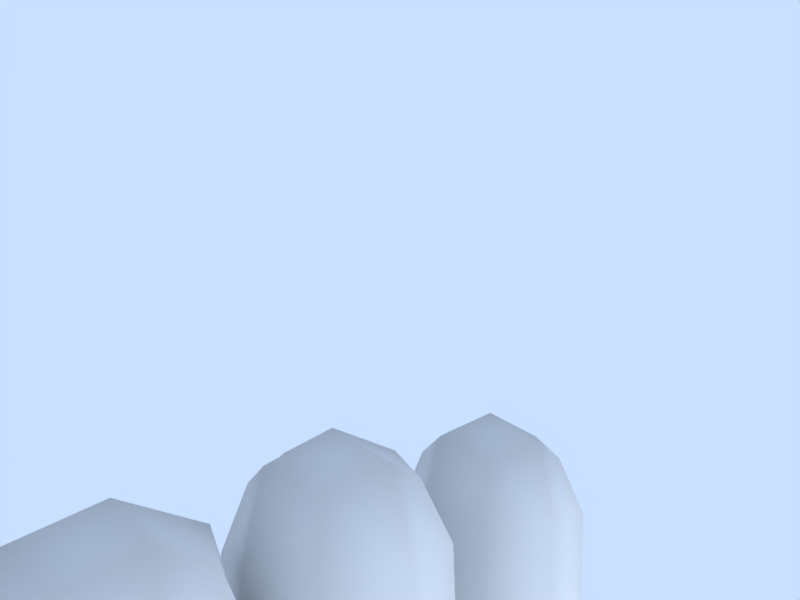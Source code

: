 # Source: Open_Hand_Left.blend  (saved by Blender 2.71.0; exported with 4.5.12 LTS)
import bpy
from mathutils import Matrix  # noqa: F401  (used for matrix-valued properties, if any)

bpy.ops.wm.read_factory_settings(use_empty=True)
scene = bpy.context.scene
scene.name = 'Scene'

# ---- collections
col_collection_1 = bpy.data.collections.new('Collection 1'); scene.collection.children.link(col_collection_1)

# ---- world
world_world = bpy.data.worlds.new('World'); scene.world = world_world
world_world.color = (0.7887, 0.8767, 1.0)
world_world.use_sun_shadow = False
world_world.sun_shadow_jitter_overblur = 0.0
world_world.cycles.sampling_method = 'MANUAL'
world_world.cycles.sample_map_resolution = 256

# ---- cameras
cam_camera = bpy.data.cameras.new('Camera')
cam_camera.passepartout_alpha = 0.2
cam_camera.clip_end = 100.0
cam_camera.lens = 35.0
cam_camera.sensor_width = 32.0
cam_camera.sensor_height = 18.0
cam_camera.ortho_scale = 7.314
cam_camera.show_safe_areas = True
cam_camera.dof.focus_distance = 0.0
cam_camera.dof.aperture_fstop = 128.0

# ---- lights
light_spot = bpy.data.lights.new('Spot', 'SUN')
light_spot.transmission_factor = 0.0
light_spot.cutoff_distance = 30.0
light_spot.angle = 1.571
light_spot.energy = 1.0
light_spot.shadow_buffer_clip_start = 1.001
light_spot.shadow_soft_size = 1.0
light_spot.shadow_cascade_max_distance = 1000.0
light_spot.cycles.use_multiple_importance_sampling = False

# ---- meshes
me_cube = bpy.data.meshes.new('Cube')
me_cube.from_pydata([(0.3895, 0.01454, -0.7969), (0.4294, 0.08471, 1.151), (0.6349, 2.096, 1.037), (0.5829, 1.98, -0.858), (0.7186, 3.027, 0.01613), (0.6189, -2.151, 0.8762), (-1.201, -3.0, -0.03178), (-1.161, -1.986, -0.906), (-1.275, -1.972, 0.8899), (-1.24, -0.9577, -0.006638), (-3.215, -1.014, -0.3124), (-3.251, -1.926, 0.6189), (-3.133, -2.08, -1.062), (-3.168, -2.995, -0.1269), (-5.136, -3.114, -0.1722), (-5.127, -2.287, -1.17), (-5.24, -1.98, 0.447), (-5.231, -1.153, -0.5511), (-6.175, -2.207, -0.4934), (-1.192, 0.2208, 0.9328), (-1.051, 1.181, 0.009158), (-1.275, -0.8286, 0.01603), (-1.117, 0.1325, -0.8619), (-3.137, 0.2553, -0.9716), (-3.233, -0.6863, -0.06295), (-3.144, 1.306, -0.1879), (-3.24, 0.3644, 0.7207), (-5.253, 0.381, 0.486), (-5.169, 1.305, -0.4191), (-5.192, -0.6871, -0.2463), (-5.109, 0.2373, -1.151), (-6.17, 0.3063, -0.4954), (-0.8012, 2.167, -0.9392), (-0.7152, 3.242, -0.1581), (-0.8797, 2.366, 0.8468), (-0.978, 1.288, 0.04218), (-2.889, 1.484, -0.07157), (-2.886, 2.598, 0.6182), (-2.77, 3.454, -0.3681), (-2.773, 2.341, -1.058), (-4.759, 2.274, -1.228), (-4.834, 3.401, -0.5917), (-4.901, 2.558, 0.3914), (-4.826, 1.431, -0.2445), (-5.82, 2.384, -0.5758), (2.985, -4.832, -0.1398), (4.285, -4.591, -0.7605), (3.477, -4.019, -1.828), (2.199, -4.207, -1.143), (1.844, -4.915, -2.431), (2.794, -4.91, -3.165), (3.113, -5.829, -2.482), (2.129, -5.917, -1.828), (0.9852, -6.556, -2.747), (1.864, -6.589, -3.679), (1.697, -5.423, -4.234), (0.8241, -5.381, -3.293), (0.7189, -6.44, -4.141), (3.154, 2.926, -0.125), (2.635, -2.883, 0.944), (2.497, 2.253, 1.067), (2.863, -2.341, -1.228), (2.364, 2.253, -1.167), (2.228, -0.197, -0.8333), (3.678, 1.12, -1.0), (3.739, -1.593, -0.8402), (2.361, -0.197, 1.3), (3.585, -1.944, 1.418), (3.744, 1.12, 1.233), (5.575, 1.975, -1.341e-07), (5.383, 1.15, 1.167), (5.665, -0.5079, 1.172), (5.233, -2.307, 1.468), (5.543, -2.856, 0.3), (5.434, -1.984, -0.5736), (5.383, 1.15, -0.8333), (5.667, -0.5, -0.5), (0.4656, -1.644, -0.8696), (1.351, -2.32, -1.179), (0.1454, -2.31, -0.7684), (0.9795, -3.135, -0.03393), (0.144, -3.0, -0.2248), (1.802, -3.099, -0.7783), (6.245, -2.032, 0.2543), (6.243, -0.5082, 1.02), (6.245, 1.027, 0.25), (6.245, -0.5, -0.5135), (1.065, -0.06208, -0.9208), (0.482, 0.9917, -0.8128), (0.3579, -0.8868, -0.8365), (-0.2192, 0.07449, -0.7277), (-0.772, -0.8999, 0.08054), (-0.5076, 1.2, 0.09966), (1.223, -0.06208, 1.2), (0.5299, 1.104, 1.12), (0.4128, -0.9447, 1.116), (-0.2769, 0.1697, 1.054), (1.376, 2.022, 1.079), (0.7136, 2.825, 0.7351), (-0.01157, 2.244, 0.9419), (0.1311, 3.139, -0.04555), (0.03739, 2.068, -0.8222), (1.218, 2.022, -1.004), (1.554, 2.936, -0.0125), (0.6705, 2.735, -0.6599), (-0.3207, -1.952, 1.012), (0.8898, -3.033, 0.3529), (1.58, -2.487, 0.8015), (-0.3485, -2.058, -0.7533), (-0.3679, -3.0, 0.006153), (2.018, -3.432, -0.7066), (1.844, -2.168, -1.193), (-1.253, -2.744, 0.6412), (-2.194, -3.0, -0.1646), (-1.158, -2.744, -0.7055), (-2.135, -1.994, -1.075), (-1.194, -1.223, -0.6764), (-1.273, -1.204, 0.6708), (-2.263, -1.994, 0.7453), (-2.204, -0.9886, -0.1653), (-3.164, -1.315, -0.9174), (-4.237, -1.085, -0.45), (-3.254, -1.203, 0.3377), (-4.244, -1.918, 0.5175), (-3.218, -2.688, 0.4798), (-3.13, -2.807, -0.7809), (-4.135, -2.213, -1.039), (-4.142, -3.046, -0.07103), (-5.19, -2.754, 0.3869), (-5.891, -2.924, -0.3183), (-5.105, -2.984, -0.826), (-5.882, -2.311, -1.104), (-5.177, -1.513, -1.11), (-5.261, -1.283, 0.1027), (-5.972, -2.067, 0.1828), (-5.963, -1.453, -0.6026), (-1.099, 0.9748, 0.6986), (-2.214, 0.2809, 0.8161), (-1.28, -0.5562, 0.6841), (-1.047, 0.8794, -0.6459), (-2.099, 1.244, -0.1336), (-2.267, -0.7577, -0.05656), (-1.218, -0.5933, -0.6635), (-2.152, 0.2056, -1.006), (-3.183, -0.4782, -0.7132), (-4.119, 0.2401, -0.9887), (-3.116, 1.016, -0.8069), (-3.261, -0.3964, 0.556), (-4.2, -0.6869, -0.1146), (-4.177, 1.305, -0.2874), (-3.194, 1.098, 0.4623), (-4.258, 0.3784, 0.5867), (-5.227, 1.11, 0.2165), (-5.98, 0.3641, 0.1965), (-5.244, -0.3841, 0.3461), (-5.118, 1.002, -1.012), (-5.914, 1.054, -0.5196), (-5.931, -0.4402, -0.3899), (-5.135, -0.4919, -0.8819), (-5.865, 0.2498, -1.106), (-0.9152, 1.467, -0.6516), (-1.786, 2.245, -1.069), (-0.7156, 2.911, -0.7969), (-1.705, 3.348, -0.2876), (-0.7769, 3.081, 0.5406), (-1.871, 2.481, 0.7391), (-0.9724, 1.602, 0.6892), (-1.951, 1.378, -0.04182), (-2.917, 1.827, 0.5199), (-3.834, 1.457, -0.1175), (-2.832, 1.634, -0.7371), (-2.828, 3.304, 0.2975), (-3.906, 2.579, 0.4877), (-2.743, 3.111, -0.9595), (-3.841, 3.427, -0.4647), (-3.769, 2.305, -1.07), (-4.774, 1.571, -0.895), (-5.516, 2.279, -1.18), (-4.779, 3.048, -1.155), (-5.575, 3.131, -0.6666), (-4.886, 3.261, 0.05881), (-5.629, 2.506, 0.1076), (-4.88, 1.784, 0.3192), (-5.569, 1.654, -0.4062), (3.447, -3.053, -1.37), (4.994, -3.536, 0.009684), (3.1, -3.717, 0.7058), (2.308, -4.549, -0.5177), (2.574, -5.62, -1.408), (3.801, -4.872, -0.1352), (3.649, -5.392, -1.886), (4.232, -4.211, -1.497), (3.219, -4.632, -2.717), (2.616, -3.989, -1.689), (2.198, -4.732, -2.116), (2.241, -4.66, -2.95), (1.372, -4.997, -2.729), (1.738, -5.409, -1.946), (3.204, -5.355, -2.99), (2.244, -5.046, -3.643), (2.714, -6.105, -1.981), (2.436, -6.187, -3.091), (1.554, -6.155, -2.195), (0.6706, -5.949, -2.786), (0.5917, -6.743, -3.422), (1.492, -6.87, -3.066), (1.247, -6.774, -4.127), (1.98, -6.012, -4.197), (1.149, -5.907, -4.535), (1.228, -5.113, -3.899), (0.4945, -5.876, -3.829), (4.757, 2.7, -0.1563), (2.931, 2.758, -0.9479), (3.015, 2.758, 0.7354), (3.018, -2.474, 1.205), (3.119, 1.808, 1.125), (3.231, -2.005, -1.093), (3.019, 1.808, -1.167), (4.891, -1.87, -0.6547), (4.803, 1.18, -0.9583), (2.907, -0.7992, -0.8333), (2.947, 0.3329, -0.8333), (4.615, -2.342, 1.553), (4.819, 1.18, 1.225), (3.047, 0.3329, 1.308), (3.007, -0.7992, 1.35), (5.978, -0.5, -0.5034), (5.955, 1.25, 0.1875), (5.975, -0.5112, 1.054), (5.936, -2.139, 0.2238), (5.527, 1.769, 0.7917), (5.527, 1.769, -0.7083), (5.513, 0.2875, 1.208), (5.497, -1.22, 1.256), (5.388, -2.861, 1.116), (5.595, -2.547, -0.408), (5.5, -1.208, -0.5833), (5.513, 0.2875, -0.5833), (0.2335, -2.826, -0.6736), (1.602, -2.824, -1.157), (0.3004, -1.972, -0.8111), (0.7931, -1.992, -0.975), (1.489, -3.135, -0.4284), (0.3986, -3.0, 0.04051), (6.245, -1.645, -0.3226), (6.242, -1.659, 0.8316), (6.245, 0.6453, 0.8226), (6.245, 0.6453, -0.3226), (6.489, -2.057, 0.2529), (6.488, -0.5054, 1.032), (6.489, 1.054, 0.25), (6.489, -0.5, -0.527), (1.377, 0.9754, -0.976), (1.186, -1.152, -0.9847), (-0.3132, -0.9898, -0.6691), (-0.1397, 1.099, -0.6325), (1.535, 0.9754, 1.178), (1.503, -1.099, 1.211), (-0.448, -0.894, 0.8996), (-0.1912, 1.232, 0.9136), (0.08242, 2.974, 0.6421), (1.547, 2.707, 0.7667), (0.1224, 2.811, -0.6716), (1.432, 2.707, -0.7667), (-0.1985, -2.835, 0.7247), (1.985, -3.475, 0.1837), (-0.3131, -2.762, -0.5915), (2.275, -3.016, -1.308), (-2.147, -2.749, -0.8474), (-2.243, -2.749, 0.518), (-2.251, -1.24, 0.5174), (-2.155, -1.24, -0.8479), (-4.185, -1.441, -0.9861), (-4.266, -1.219, 0.1809), (-4.195, -2.691, 0.4651), (-4.113, -2.912, -0.7019), (-5.675, -2.808, -0.7951), (-5.74, -2.631, 0.136), (-5.793, -1.541, -0.07454), (-5.728, -1.718, -1.006), (-2.143, 1.022, 0.5594), (-2.269, -0.4792, 0.6172), (-2.097, 0.9657, -0.8074), (-2.223, -0.5357, -0.7496), (-4.145, -0.4897, -0.727), (-4.128, 1.005, -0.8566), (-4.249, -0.3861, 0.4545), (-4.232, 1.108, 0.3249), (-5.766, 0.9023, 0.0002449), (-5.778, -0.2045, 0.09626), (-5.683, 0.8196, -0.9425), (-5.695, -0.2873, -0.8465), (-1.704, 3.013, -0.9347), (-1.768, 3.19, 0.421), (-1.952, 1.713, 0.6053), (-1.888, 1.536, -0.7504), (-3.783, 1.601, -0.745), (-3.886, 1.806, 0.4232), (-3.891, 3.284, 0.1628), (-3.789, 3.078, -1.005), (-5.341, 2.863, -1.068), (-5.423, 3.027, -0.1361), (-5.419, 1.933, 0.05681), (-5.337, 1.769, -0.8753), (4.945, -2.936, -1.012), (4.511, -3.613, 1.104), (3.21, -5.698, -1.424), (3.71, -4.944, -2.43), (2.607, -4.473, -2.586), (2.142, -5.198, -1.625), (1.228, -5.553, -2.234), (1.772, -4.737, -3.319), (2.535, -5.627, -3.606), (2.073, -6.459, -2.491), (1.061, -6.878, -3.55), (1.474, -6.259, -4.375), (0.9165, -5.593, -4.154), (0.5034, -6.213, -3.329), (4.62, 2.437, -1.105), (4.644, 2.437, 0.8617), (4.715, -0.4139, -0.6389), (4.733, -0.4139, 1.403), (5.91, 0.8262, 0.905), (5.91, 0.8262, -0.445), (5.899, -1.757, -0.44), (5.896, -1.776, 0.9468), (0.7591, -2.811, -0.787), (6.489, -1.665, -0.3327), (6.488, -1.674, 0.8388), (6.489, 0.6655, 0.8328), (6.489, 0.6655, -0.3328)], [], [(0, 88, 252, 87), (0, 87, 253, 89), (0, 89, 254, 90), (0, 90, 255, 88), (1, 93, 256, 94), (1, 94, 259, 96), (1, 96, 258, 95), (1, 95, 257, 93), (2, 99, 259, 94), (2, 94, 256, 97), (2, 97, 261, 98), (2, 98, 260, 99), (3, 102, 252, 88), (3, 88, 255, 101), (3, 101, 262, 104), (3, 104, 263, 102), (4, 98, 261, 103), (4, 103, 263, 104), (4, 104, 262, 100), (4, 100, 260, 98), (5, 107, 257, 95), (5, 95, 258, 105), (5, 105, 264, 106), (5, 106, 265, 107), (6, 114, 266, 109), (6, 109, 264, 112), (6, 112, 269, 113), (6, 113, 268, 114), (7, 116, 254, 108), (7, 108, 266, 114), (7, 114, 268, 115), (7, 115, 271, 116), (8, 112, 264, 105), (8, 105, 258, 117), (8, 117, 270, 118), (8, 118, 269, 112), (9, 117, 258, 91), (9, 91, 254, 116), (9, 116, 271, 119), (9, 119, 270, 117), (10, 122, 270, 119), (10, 119, 271, 120), (10, 120, 272, 121), (10, 121, 273, 122), (11, 124, 269, 118), (11, 118, 270, 122), (11, 122, 273, 123), (11, 123, 274, 124), (12, 120, 271, 115), (12, 115, 268, 125), (12, 125, 275, 126), (12, 126, 272, 120), (13, 125, 268, 113), (13, 113, 269, 124), (13, 124, 274, 127), (13, 127, 275, 125), (14, 130, 275, 127), (14, 127, 274, 128), (14, 128, 277, 129), (14, 129, 276, 130), (15, 132, 272, 126), (15, 126, 275, 130), (15, 130, 276, 131), (15, 131, 279, 132), (16, 128, 274, 123), (16, 123, 273, 133), (16, 133, 278, 134), (16, 134, 277, 128), (17, 133, 273, 121), (17, 121, 272, 132), (17, 132, 279, 135), (17, 135, 278, 133), (18, 134, 278, 135), (18, 135, 279, 131), (18, 131, 276, 129), (18, 129, 277, 134), (19, 138, 258, 96), (19, 96, 259, 136), (19, 136, 280, 137), (19, 137, 281, 138), (20, 136, 259, 92), (20, 92, 255, 139), (20, 139, 282, 140), (20, 140, 280, 136), (21, 142, 254, 91), (21, 91, 258, 138), (21, 138, 281, 141), (21, 141, 283, 142), (22, 139, 255, 90), (22, 90, 254, 142), (22, 142, 283, 143), (22, 143, 282, 139), (23, 146, 282, 143), (23, 143, 283, 144), (23, 144, 284, 145), (23, 145, 285, 146), (24, 144, 283, 141), (24, 141, 281, 147), (24, 147, 286, 148), (24, 148, 284, 144), (25, 150, 280, 140), (25, 140, 282, 146), (25, 146, 285, 149), (25, 149, 287, 150), (26, 147, 281, 137), (26, 137, 280, 150), (26, 150, 287, 151), (26, 151, 286, 147), (27, 154, 286, 151), (27, 151, 287, 152), (27, 152, 288, 153), (27, 153, 289, 154), (28, 152, 287, 149), (28, 149, 285, 155), (28, 155, 290, 156), (28, 156, 288, 152), (29, 158, 284, 148), (29, 148, 286, 154), (29, 154, 289, 157), (29, 157, 291, 158), (30, 155, 285, 145), (30, 145, 284, 158), (30, 158, 291, 159), (30, 159, 290, 155), (31, 159, 291, 157), (31, 157, 289, 153), (31, 153, 288, 156), (31, 156, 290, 159), (32, 162, 262, 101), (32, 101, 255, 160), (32, 160, 295, 161), (32, 161, 292, 162), (33, 164, 260, 100), (33, 100, 262, 162), (33, 162, 292, 163), (33, 163, 293, 164), (34, 166, 259, 99), (34, 99, 260, 164), (34, 164, 293, 165), (34, 165, 294, 166), (35, 160, 255, 92), (35, 92, 259, 166), (35, 166, 294, 167), (35, 167, 295, 160), (36, 170, 295, 167), (36, 167, 294, 168), (36, 168, 297, 169), (36, 169, 296, 170), (37, 168, 294, 165), (37, 165, 293, 171), (37, 171, 298, 172), (37, 172, 297, 168), (38, 171, 293, 163), (38, 163, 292, 173), (38, 173, 299, 174), (38, 174, 298, 171), (39, 173, 292, 161), (39, 161, 295, 170), (39, 170, 296, 175), (39, 175, 299, 173), (40, 178, 299, 175), (40, 175, 296, 176), (40, 176, 303, 177), (40, 177, 300, 178), (41, 180, 298, 174), (41, 174, 299, 178), (41, 178, 300, 179), (41, 179, 301, 180), (42, 182, 297, 172), (42, 172, 298, 180), (42, 180, 301, 181), (42, 181, 302, 182), (43, 176, 296, 169), (43, 169, 297, 182), (43, 182, 302, 183), (43, 183, 303, 176), (44, 177, 303, 183), (44, 183, 302, 181), (44, 181, 301, 179), (44, 179, 300, 177), (45, 189, 305, 186), (45, 186, 265, 187), (45, 187, 309, 188), (45, 188, 306, 189), (46, 191, 304, 185), (46, 185, 305, 189), (46, 189, 306, 190), (46, 190, 307, 191), (47, 193, 267, 184), (47, 184, 304, 191), (47, 191, 307, 192), (47, 192, 308, 193), (48, 187, 265, 110), (48, 110, 267, 193), (48, 193, 308, 194), (48, 194, 309, 187), (49, 197, 309, 194), (49, 194, 308, 195), (49, 195, 311, 196), (49, 196, 310, 197), (50, 195, 308, 192), (50, 192, 307, 198), (50, 198, 312, 199), (50, 199, 311, 195), (51, 198, 307, 190), (51, 190, 306, 200), (51, 200, 313, 201), (51, 201, 312, 198), (52, 200, 306, 188), (52, 188, 309, 197), (52, 197, 310, 202), (52, 202, 313, 200), (53, 205, 313, 202), (53, 202, 310, 203), (53, 203, 317, 204), (53, 204, 314, 205), (54, 207, 312, 201), (54, 201, 313, 205), (54, 205, 314, 206), (54, 206, 315, 207), (55, 209, 311, 199), (55, 199, 312, 207), (55, 207, 315, 208), (55, 208, 316, 209), (56, 203, 310, 196), (56, 196, 311, 209), (56, 209, 316, 210), (56, 210, 317, 203), (57, 204, 317, 210), (57, 210, 316, 208), (57, 208, 315, 206), (57, 206, 314, 204), (58, 103, 261, 213), (58, 213, 319, 211), (58, 211, 318, 212), (58, 212, 263, 103), (59, 214, 257, 107), (59, 107, 265, 186), (59, 186, 305, 214), (60, 97, 256, 215), (60, 215, 319, 213), (60, 213, 261, 97), (61, 111, 253, 216), (61, 216, 304, 184), (61, 184, 267, 111), (62, 217, 252, 102), (62, 102, 263, 212), (62, 212, 318, 217), (63, 220, 253, 87), (63, 87, 252, 221), (63, 221, 320, 220), (64, 219, 320, 221), (64, 221, 252, 217), (64, 217, 318, 219), (65, 220, 320, 218), (65, 218, 304, 216), (65, 216, 253, 220), (66, 225, 321, 224), (66, 224, 256, 93), (66, 93, 257, 225), (67, 214, 305, 222), (67, 222, 321, 225), (67, 225, 257, 214), (68, 224, 321, 223), (68, 223, 319, 215), (68, 215, 256, 224), (69, 231, 318, 211), (69, 211, 319, 230), (69, 230, 322, 227), (69, 227, 323, 231), (70, 230, 319, 223), (70, 223, 321, 232), (70, 232, 322, 230), (71, 232, 321, 233), (71, 233, 325, 228), (71, 228, 322, 232), (72, 222, 305, 234), (72, 234, 325, 233), (72, 233, 321, 222), (73, 185, 304, 235), (73, 235, 324, 229), (73, 229, 325, 234), (73, 234, 305, 185), (74, 235, 304, 218), (74, 218, 320, 236), (74, 236, 324, 235), (75, 219, 318, 231), (75, 231, 323, 237), (75, 237, 320, 219), (76, 236, 320, 237), (76, 237, 323, 226), (76, 226, 324, 236), (77, 241, 326, 240), (77, 240, 254, 89), (77, 89, 253, 241), (78, 111, 267, 239), (78, 239, 326, 241), (78, 241, 253, 111), (79, 240, 326, 238), (79, 238, 266, 108), (79, 108, 254, 240), (80, 243, 326, 242), (80, 242, 265, 106), (80, 106, 264, 243), (81, 109, 266, 238), (81, 238, 326, 243), (81, 243, 264, 109), (82, 242, 326, 239), (82, 239, 267, 110), (82, 110, 265, 242), (83, 229, 324, 244), (83, 244, 327, 248), (83, 248, 328, 245), (83, 245, 325, 229), (84, 228, 325, 245), (84, 245, 328, 249), (84, 249, 329, 246), (84, 246, 322, 228), (85, 227, 322, 246), (85, 246, 329, 250), (85, 250, 330, 247), (85, 247, 323, 227), (86, 226, 323, 247), (86, 247, 330, 251), (86, 251, 327, 244), (86, 244, 324, 226)])
me_cube.polygons.foreach_set('use_smooth', [True] * 326)
me_cube.use_remesh_preserve_volume = False
me_cube.use_remesh_preserve_attributes = False
me_cube.use_mirror_vertex_groups = False
me_cube.update()

# ---- objects
ob_openhand = bpy.data.objects.new('openHand', me_cube)
ob_lamp = bpy.data.objects.new('Lamp', light_spot)
ob_camera = bpy.data.objects.new('Camera', cam_camera)

# ---- transforms, parenting, visibility, modifiers, constraints
ob_openhand.location = (0.04108, 0.0, 0.0)
ob_openhand.scale = (1.0, -1.0, 1.0)
ob_openhand.lock_rotations_4d = False
ob_openhand.empty_display_type = 'ARROWS'
ob_openhand.color = (0.0, 0.0, 0.0, 1.0)
ob_openhand.lineart.crease_threshold = 0.0
_vg = ob_openhand.vertex_groups.new(name='Bone.003')
_vg = ob_openhand.vertex_groups.new(name='Bone.002')
_vg = ob_openhand.vertex_groups.new(name='Bone.009')
_vg = ob_openhand.vertex_groups.new(name='Bone.008')
_vg = ob_openhand.vertex_groups.new(name='Bone.004')
_vg = ob_openhand.vertex_groups.new(name='Bone.005')
_vg = ob_openhand.vertex_groups.new(name='Bone.007')
_vg = ob_openhand.vertex_groups.new(name='Bone.006')
_vg = ob_openhand.vertex_groups.new(name='Bone.001')
_vg = ob_openhand.vertex_groups.new(name='Bone')
ob_lamp.location = (4.076, 1.005, 5.904)
ob_lamp.rotation_euler = (0.6503, 0.05522, 1.866)
ob_lamp.lock_rotations_4d = False
ob_lamp.empty_display_type = 'ARROWS'
ob_lamp.color = (0.0, 0.0, 0.0, 0.0)
ob_lamp.lineart.crease_threshold = 0.0
ob_camera.location = (-7.094, -5.862, 4.52)
ob_camera.rotation_euler = (-0.05499, -0.9037, 1.667)
ob_camera.lock_rotations_4d = False
ob_camera.empty_display_type = 'ARROWS'
ob_camera.color = (0.0, 0.0, 0.0, 0.0)
ob_camera.display_type = 'WIRE'
ob_camera.lineart.crease_threshold = 0.0

# ---- collection membership
col_collection_1.objects.link(ob_openhand)
col_collection_1.objects.link(ob_lamp)
col_collection_1.objects.link(ob_camera)

# ---- scene / render settings (as saved in the file)
scene.camera = ob_camera
scene.frame_start = 1; scene.frame_end = 50; scene.frame_set(1)
scene.render.engine = 'BLENDER_EEVEE_NEXT'
scene.render.image_settings.file_format = 'FFMPEG'
scene.render.image_settings.color_mode = 'RGB'
scene.render.image_settings.quality = 80
scene.render.image_settings.compression = 80
scene.render.image_settings.exr_codec = 'NONE'
scene.render.resolution_x = 800
scene.render.resolution_y = 600
scene.render.resolution_percentage = 50
scene.render.pixel_aspect_x = 100.0
scene.render.pixel_aspect_y = 100.0
scene.render.fps = 25
scene.render.dither_intensity = 0.0
scene.render.use_compositing = False
scene.render.use_sequencer = False
scene.render.bake_margin = 2
scene.render.bake_bias = 0.0
scene.render.use_stamp_time = False
scene.render.use_stamp_date = False
scene.render.use_stamp_frame = False
scene.render.use_stamp_camera = False
scene.render.use_stamp_scene = False
scene.render.use_stamp_filename = False
scene.render.use_stamp_render_time = False
scene.render.stamp_font_size = 0
scene.cycles.use_denoising = False
scene.cycles.samples = 10
scene.cycles.sampling_pattern = 'TABULATED_SOBOL'
scene.cycles.light_sampling_threshold = 0.0
scene.cycles.use_adaptive_sampling = False
scene.cycles.use_light_tree = False
scene.cycles.blur_glossy = 0.0
scene.cycles.volume_bounces = 1
scene.cycles.pixel_filter_type = 'GAUSSIAN'
scene.cycles.sample_clamp_indirect = 0.0
scene.view_settings.view_transform = 'Raw'
bpy.context.view_layer.update()
